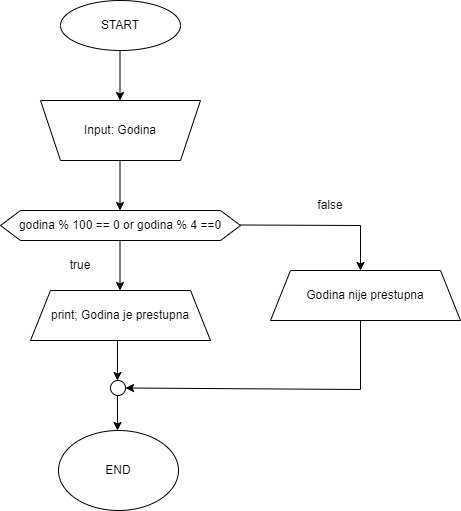

The diagram above was exported from draw.io. Its source (the exported page's mxGraphModel, read from the mxfile embedded in the PNG):
<mxGraphModel dx="1038" dy="583" grid="1" gridSize="10" guides="1" tooltips="1" connect="1" arrows="1" fold="1" page="1" pageScale="1" pageWidth="850" pageHeight="1100" math="0" shadow="0">
  <root>
    <mxCell id="0" />
    <mxCell id="1" parent="0" />
    <mxCell id="veYYeqqgM7PvjkIx98FY-1" value="START" style="ellipse;whiteSpace=wrap;html=1;" vertex="1" parent="1">
      <mxGeometry x="340" y="10" width="120" height="50" as="geometry" />
    </mxCell>
    <mxCell id="veYYeqqgM7PvjkIx98FY-2" value="" style="endArrow=classic;html=1;rounded=0;" edge="1" parent="1">
      <mxGeometry width="50" height="50" relative="1" as="geometry">
        <mxPoint x="399.5" y="60" as="sourcePoint" />
        <mxPoint x="399.5" y="110" as="targetPoint" />
      </mxGeometry>
    </mxCell>
    <mxCell id="veYYeqqgM7PvjkIx98FY-3" value="" style="shape=trapezoid;perimeter=trapezoidPerimeter;whiteSpace=wrap;html=1;fixedSize=1;rotation=-180;" vertex="1" parent="1">
      <mxGeometry x="320" y="110" width="160" height="60" as="geometry" />
    </mxCell>
    <mxCell id="veYYeqqgM7PvjkIx98FY-4" value="Input: Godina" style="text;html=1;strokeColor=none;fillColor=none;align=center;verticalAlign=middle;whiteSpace=wrap;rounded=0;" vertex="1" parent="1">
      <mxGeometry x="340" y="125" width="120" height="30" as="geometry" />
    </mxCell>
    <mxCell id="veYYeqqgM7PvjkIx98FY-5" value="" style="endArrow=classic;html=1;rounded=0;" edge="1" parent="1">
      <mxGeometry width="50" height="50" relative="1" as="geometry">
        <mxPoint x="399.5" y="170" as="sourcePoint" />
        <mxPoint x="399.5" y="220" as="targetPoint" />
      </mxGeometry>
    </mxCell>
    <mxCell id="veYYeqqgM7PvjkIx98FY-6" value="godina % 100 == 0 or godina % 4 ==0" style="shape=hexagon;perimeter=hexagonPerimeter2;whiteSpace=wrap;html=1;fixedSize=1;" vertex="1" parent="1">
      <mxGeometry x="280" y="220" width="240" height="30" as="geometry" />
    </mxCell>
    <mxCell id="veYYeqqgM7PvjkIx98FY-7" value="" style="endArrow=classic;html=1;rounded=0;" edge="1" parent="1">
      <mxGeometry width="50" height="50" relative="1" as="geometry">
        <mxPoint x="399.5" y="250" as="sourcePoint" />
        <mxPoint x="399.5" y="300" as="targetPoint" />
      </mxGeometry>
    </mxCell>
    <mxCell id="veYYeqqgM7PvjkIx98FY-8" value="print; Godina je prestupna" style="shape=trapezoid;perimeter=trapezoidPerimeter;whiteSpace=wrap;html=1;fixedSize=1;" vertex="1" parent="1">
      <mxGeometry x="310" y="300" width="180" height="50" as="geometry" />
    </mxCell>
    <mxCell id="veYYeqqgM7PvjkIx98FY-9" value="" style="endArrow=classic;html=1;rounded=0;" edge="1" parent="1">
      <mxGeometry width="50" height="50" relative="1" as="geometry">
        <mxPoint x="520" y="234.5" as="sourcePoint" />
        <mxPoint x="640" y="280" as="targetPoint" />
        <Array as="points">
          <mxPoint x="640" y="235" />
        </Array>
      </mxGeometry>
    </mxCell>
    <mxCell id="veYYeqqgM7PvjkIx98FY-11" value="false" style="text;html=1;strokeColor=none;fillColor=none;align=center;verticalAlign=middle;whiteSpace=wrap;rounded=0;" vertex="1" parent="1">
      <mxGeometry x="580" y="200" width="60" height="30" as="geometry" />
    </mxCell>
    <mxCell id="veYYeqqgM7PvjkIx98FY-12" value="Godina nije prestupna" style="shape=trapezoid;perimeter=trapezoidPerimeter;whiteSpace=wrap;html=1;fixedSize=1;" vertex="1" parent="1">
      <mxGeometry x="550" y="280" width="190" height="50" as="geometry" />
    </mxCell>
    <mxCell id="veYYeqqgM7PvjkIx98FY-13" value="" style="endArrow=classic;html=1;rounded=0;entryX=1;entryY=0.5;entryDx=0;entryDy=0;" edge="1" parent="1" target="veYYeqqgM7PvjkIx98FY-14">
      <mxGeometry width="50" height="50" relative="1" as="geometry">
        <mxPoint x="640" y="330" as="sourcePoint" />
        <mxPoint x="403" y="403" as="targetPoint" />
        <Array as="points">
          <mxPoint x="640" y="399" />
        </Array>
      </mxGeometry>
    </mxCell>
    <mxCell id="veYYeqqgM7PvjkIx98FY-14" value="" style="ellipse;whiteSpace=wrap;html=1;aspect=fixed;" vertex="1" parent="1">
      <mxGeometry x="390" y="390" width="15" height="15" as="geometry" />
    </mxCell>
    <mxCell id="veYYeqqgM7PvjkIx98FY-15" value="" style="endArrow=classic;html=1;rounded=0;" edge="1" parent="1">
      <mxGeometry width="50" height="50" relative="1" as="geometry">
        <mxPoint x="397" y="350" as="sourcePoint" />
        <mxPoint x="397" y="390" as="targetPoint" />
      </mxGeometry>
    </mxCell>
    <mxCell id="veYYeqqgM7PvjkIx98FY-16" value="true" style="text;html=1;strokeColor=none;fillColor=none;align=center;verticalAlign=middle;whiteSpace=wrap;rounded=0;" vertex="1" parent="1">
      <mxGeometry x="330" y="260" width="60" height="30" as="geometry" />
    </mxCell>
    <mxCell id="veYYeqqgM7PvjkIx98FY-17" value="" style="endArrow=classic;html=1;rounded=0;" edge="1" parent="1">
      <mxGeometry width="50" height="50" relative="1" as="geometry">
        <mxPoint x="397" y="405" as="sourcePoint" />
        <mxPoint x="397" y="440" as="targetPoint" />
      </mxGeometry>
    </mxCell>
    <mxCell id="veYYeqqgM7PvjkIx98FY-18" value="END" style="ellipse;whiteSpace=wrap;html=1;" vertex="1" parent="1">
      <mxGeometry x="338" y="440" width="120" height="80" as="geometry" />
    </mxCell>
  </root>
</mxGraphModel>